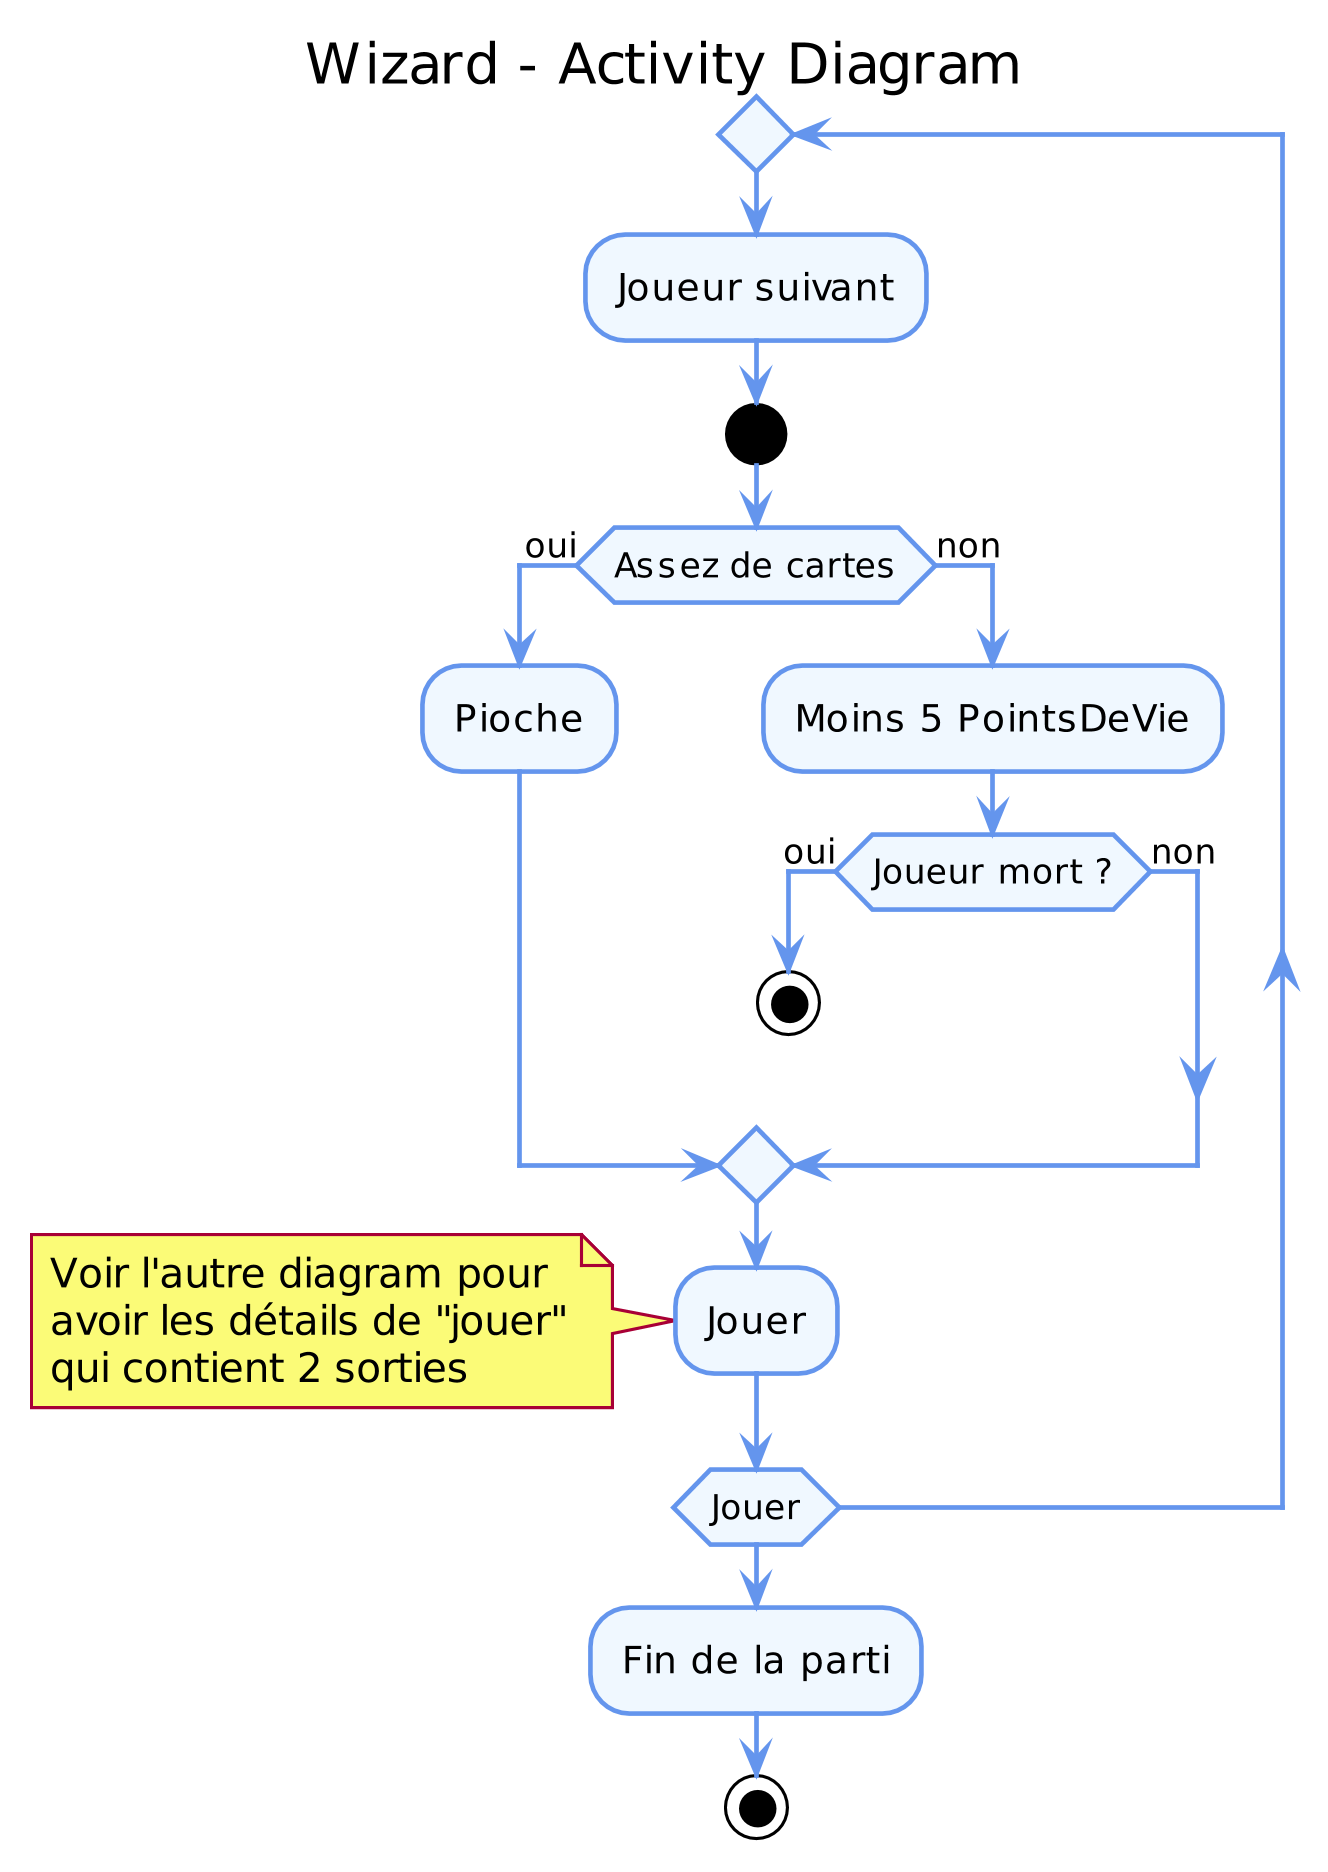

The diagram above was rendered by PlantUML. Its source (embedded in the PNG):
@startuml


title Wizard - Activity Diagram

'accessibilité
skinparam classAttributeIconSize 0

'pas d'ombre
skinparam shadowing false

'taille de l'image
skinparam dpi 300 

'couleurs
skinparam activity {
  BackgroundColor AliceBlue
  ArrowColor CornflowerBlue
  BorderColor CornflowerBlue
}
skinparam stereotypeCBackgroundColor OldLace


repeat
  :Joueur suivant;
  start
  if (Assez de cartes) then (oui)
    :Pioche;
  else (non)
    :Moins 5 PointsDeVie;
    if (Joueur mort ?) then (oui)
      stop
    else (non)
    endif
  endif
  :Jouer;
  note
    Voir l'autre diagram pour 
    avoir les détails de "jouer"
    qui contient 2 sorties
  end note
repeat while (Jouer)


:Fin de la parti;
stop

@enduml